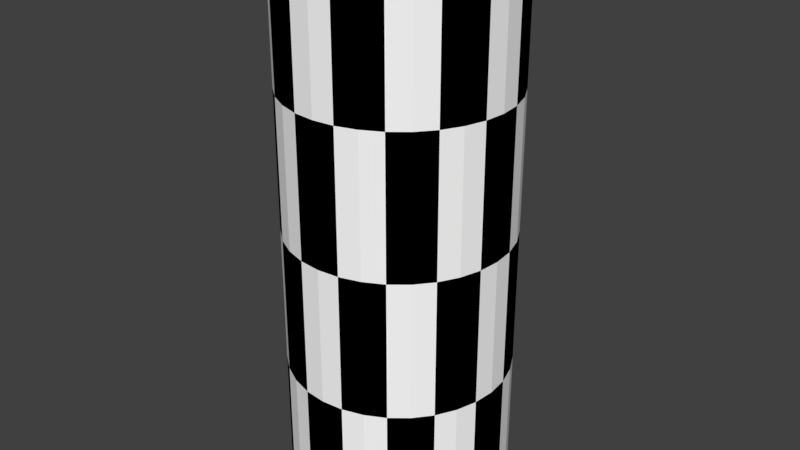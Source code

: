 # Source: malyCylinder.blend  (saved by Blender 2.78.0; exported with 4.5.12 LTS)
import bpy
from mathutils import Matrix  # noqa: F401  (used for matrix-valued properties, if any)

bpy.ops.wm.read_factory_settings(use_empty=True)
scene = bpy.context.scene
scene.name = 'Scene'

# ---- collections
col_collection_1 = bpy.data.collections.new('Collection 1'); scene.collection.children.link(col_collection_1)

# ---- materials (node trees are filled in below, after node groups)
mat_material = bpy.data.materials.new('Material')
mat_material.alpha_threshold = 0.0
mat_material.use_transparent_shadow = False
mat_material.diffuse_color = (1.0, 1.0, 1.0, 1.0)
mat_material.roughness = 0.5
mat_material_001 = bpy.data.materials.new('Material.001')
mat_material_001.alpha_threshold = 0.0
mat_material_001.use_transparent_shadow = False
mat_material_001.diffuse_color = (0.0, 0.0, 0.0, 1.0)
mat_material_001.roughness = 0.5

# ---- material node trees

# ---- world
world_world = bpy.data.worlds.new('World'); scene.world = world_world
world_world.color = (0.05088, 0.05088, 0.05088)
world_world.use_sun_shadow = False
world_world.sun_shadow_jitter_overblur = 0.0
world_world.cycles.sampling_method = 'MANUAL'

# ---- meshes
me_cylinder = bpy.data.meshes.new('Cylinder')
me_cylinder.from_pydata([(0.0, 0.05, -0.125), (0.0, 0.05, 0.125), (0.009755, 0.04904, -0.125), (0.009755, 0.04904, 0.125), (0.01913, 0.04619, -0.125), (0.01913, 0.04619, 0.125), (0.02778, 0.04157, -0.125), (0.02778, 0.04157, 0.125), (0.03536, 0.03536, -0.125), (0.03536, 0.03536, 0.125), (0.04157, 0.02778, -0.125), (0.04157, 0.02778, 0.125), (0.04619, 0.01913, -0.125), (0.04619, 0.01913, 0.125), (0.04904, 0.009755, -0.125), (0.04904, 0.009755, 0.125), (0.05, 3.775e-09, -0.125), (0.05, 3.775e-09, 0.125), (0.04904, -0.009755, -0.125), (0.04904, -0.009755, 0.125), (0.04619, -0.01913, -0.125), (0.04619, -0.01913, 0.125), (0.04157, -0.02778, -0.125), (0.04157, -0.02778, 0.125), (0.03536, -0.03536, -0.125), (0.03536, -0.03536, 0.125), (0.02778, -0.04157, -0.125), (0.02778, -0.04157, 0.125), (0.01913, -0.04619, -0.125), (0.01913, -0.04619, 0.125), (0.009755, -0.04904, -0.125), (0.009755, -0.04904, 0.125), (-1.629e-08, -0.05, -0.125), (-1.629e-08, -0.05, 0.125), (-0.009755, -0.04904, -0.125), (-0.009755, -0.04904, 0.125), (-0.01913, -0.04619, -0.125), (-0.01913, -0.04619, 0.125), (-0.02778, -0.04157, -0.125), (-0.02778, -0.04157, 0.125), (-0.03536, -0.03536, -0.125), (-0.03536, -0.03536, 0.125), (-0.04157, -0.02778, -0.125), (-0.04157, -0.02778, 0.125), (-0.04619, -0.01913, -0.125), (-0.04619, -0.01913, 0.125), (-0.04904, -0.009754, -0.125), (-0.04904, -0.009754, 0.125), (-0.05, 4.828e-08, -0.125), (-0.05, 4.828e-08, 0.125), (-0.04904, 0.009755, -0.125), (-0.04904, 0.009755, 0.125), (-0.04619, 0.01913, -0.125), (-0.04619, 0.01913, 0.125), (-0.04157, 0.02778, -0.125), (-0.04157, 0.02778, 0.125), (-0.03536, 0.03536, -0.125), (-0.03536, 0.03536, 0.125), (-0.02778, 0.04157, -0.125), (-0.02778, 0.04157, 0.125), (-0.01913, 0.04619, -0.125), (-0.01913, 0.04619, 0.125), (-0.009754, 0.04904, -0.125), (-0.009754, 0.04904, 0.125), (0.0, 0.05, 0.0), (0.009755, 0.04904, 0.0), (0.01913, 0.04619, 0.0), (0.02778, 0.04157, 0.0), (0.03536, 0.03536, 0.0), (0.04157, 0.02778, 0.0), (0.04619, 0.01913, 0.0), (0.04904, 0.009755, 0.0), (0.05, 3.775e-09, 0.0), (0.04904, -0.009755, 0.0), (0.04619, -0.01913, 0.0), (0.04157, -0.02778, 0.0), (0.03536, -0.03536, 0.0), (0.02778, -0.04157, 0.0), (0.01913, -0.04619, 0.0), (0.009755, -0.04904, 0.0), (-1.629e-08, -0.05, 0.0), (-0.009755, -0.04904, 0.0), (-0.01913, -0.04619, 0.0), (-0.02778, -0.04157, 0.0), (-0.03536, -0.03536, 0.0), (-0.04157, -0.02778, 0.0), (-0.04619, -0.01913, 0.0), (-0.04904, -0.009754, 0.0), (-0.05, 4.828e-08, 0.0), (-0.04904, 0.009755, 0.0), (-0.04619, 0.01913, 0.0), (-0.04157, 0.02778, 0.0), (-0.03536, 0.03536, 0.0), (-0.02778, 0.04157, 0.0), (-0.01913, 0.04619, 0.0), (-0.009754, 0.04904, 0.0), (0.009755, 0.04904, -0.0625), (0.01913, 0.04619, -0.0625), (0.02778, 0.04157, -0.0625), (0.03536, 0.03536, -0.0625), (0.04157, 0.02778, -0.0625), (0.04619, 0.01913, -0.0625), (0.04904, 0.009755, -0.0625), (0.05, 3.775e-09, -0.0625), (0.04904, -0.009755, -0.0625), (0.04619, -0.01913, -0.0625), (0.04157, -0.02778, -0.0625), (0.03536, -0.03536, -0.0625), (0.02778, -0.04157, -0.0625), (0.01913, -0.04619, -0.0625), (0.009755, -0.04904, -0.0625), (-1.629e-08, -0.05, -0.0625), (-0.009755, -0.04904, -0.0625), (-0.01913, -0.04619, -0.0625), (-0.02778, -0.04157, -0.0625), (-0.03536, -0.03536, -0.0625), (-0.04157, -0.02778, -0.0625), (-0.04619, -0.01913, -0.0625), (-0.04904, -0.009754, -0.0625), (-0.05, 4.828e-08, -0.0625), (-0.04904, 0.009755, -0.0625), (-0.04619, 0.01913, -0.0625), (-0.04157, 0.02778, -0.0625), (-0.03536, 0.03536, -0.0625), (-0.02778, 0.04157, -0.0625), (-0.01913, 0.04619, -0.0625), (-0.009754, 0.04904, -0.0625), (0.0, 0.05, -0.0625), (0.0, 0.05, 0.0625), (0.009755, 0.04904, 0.0625), (0.01913, 0.04619, 0.0625), (0.02778, 0.04157, 0.0625), (0.03536, 0.03536, 0.0625), (0.04157, 0.02778, 0.0625), (0.04619, 0.01913, 0.0625), (0.04904, 0.009755, 0.0625), (0.05, 3.775e-09, 0.0625), (0.04904, -0.009755, 0.0625), (0.04619, -0.01913, 0.0625), (0.04157, -0.02778, 0.0625), (0.03536, -0.03536, 0.0625), (0.02778, -0.04157, 0.0625), (0.01913, -0.04619, 0.0625), (0.009755, -0.04904, 0.0625), (-1.629e-08, -0.05, 0.0625), (-0.009755, -0.04904, 0.0625), (-0.01913, -0.04619, 0.0625), (-0.02778, -0.04157, 0.0625), (-0.03536, -0.03536, 0.0625), (-0.04157, -0.02778, 0.0625), (-0.04619, -0.01913, 0.0625), (-0.04904, -0.009754, 0.0625), (-0.05, 4.828e-08, 0.0625), (-0.04904, 0.009755, 0.0625), (-0.04619, 0.01913, 0.0625), (-0.04157, 0.02778, 0.0625), (-0.03536, 0.03536, 0.0625), (-0.02778, 0.04157, 0.0625), (-0.01913, 0.04619, 0.0625), (-0.009754, 0.04904, 0.0625)], [], [(128, 1, 3, 129), (129, 3, 5, 130), (130, 5, 7, 131), (131, 7, 9, 132), (132, 9, 11, 133), (133, 11, 13, 134), (134, 13, 15, 135), (135, 15, 17, 136), (136, 17, 19, 137), (137, 19, 21, 138), (138, 21, 23, 139), (139, 23, 25, 140), (140, 25, 27, 141), (141, 27, 29, 142), (142, 29, 31, 143), (143, 31, 33, 144), (144, 33, 35, 145), (145, 35, 37, 146), (146, 37, 39, 147), (147, 39, 41, 148), (148, 41, 43, 149), (149, 43, 45, 150), (150, 45, 47, 151), (151, 47, 49, 152), (152, 49, 51, 153), (153, 51, 53, 154), (154, 53, 55, 155), (155, 55, 57, 156), (156, 57, 59, 157), (157, 59, 61, 158), (3, 1, 63, 61, 59, 57, 55, 53, 51, 49, 47, 45, 43, 41, 39, 37, 35, 33, 31, 29, 27, 25, 23, 21, 19, 17, 15, 13, 11, 9, 7, 5), (158, 61, 63, 159), (159, 63, 1, 128), (0, 2, 4, 6, 8, 10, 12, 14, 16, 18, 20, 22, 24, 26, 28, 30, 32, 34, 36, 38, 40, 42, 44, 46, 48, 50, 52, 54, 56, 58, 60, 62), (126, 95, 64, 127), (125, 94, 95, 126), (124, 93, 94, 125), (123, 92, 93, 124), (122, 91, 92, 123), (121, 90, 91, 122), (120, 89, 90, 121), (119, 88, 89, 120), (118, 87, 88, 119), (117, 86, 87, 118), (116, 85, 86, 117), (115, 84, 85, 116), (114, 83, 84, 115), (113, 82, 83, 114), (112, 81, 82, 113), (111, 80, 81, 112), (110, 79, 80, 111), (109, 78, 79, 110), (108, 77, 78, 109), (107, 76, 77, 108), (106, 75, 76, 107), (105, 74, 75, 106), (104, 73, 74, 105), (103, 72, 73, 104), (102, 71, 72, 103), (101, 70, 71, 102), (100, 69, 70, 101), (99, 68, 69, 100), (98, 67, 68, 99), (97, 66, 67, 98), (96, 65, 66, 97), (127, 64, 65, 96), (0, 127, 96, 2), (2, 96, 97, 4), (4, 97, 98, 6), (6, 98, 99, 8), (8, 99, 100, 10), (10, 100, 101, 12), (12, 101, 102, 14), (14, 102, 103, 16), (16, 103, 104, 18), (18, 104, 105, 20), (20, 105, 106, 22), (22, 106, 107, 24), (24, 107, 108, 26), (26, 108, 109, 28), (28, 109, 110, 30), (30, 110, 111, 32), (32, 111, 112, 34), (34, 112, 113, 36), (36, 113, 114, 38), (38, 114, 115, 40), (40, 115, 116, 42), (42, 116, 117, 44), (44, 117, 118, 46), (46, 118, 119, 48), (48, 119, 120, 50), (50, 120, 121, 52), (52, 121, 122, 54), (54, 122, 123, 56), (56, 123, 124, 58), (58, 124, 125, 60), (60, 125, 126, 62), (62, 126, 127, 0), (95, 159, 128, 64), (94, 158, 159, 95), (93, 157, 158, 94), (92, 156, 157, 93), (91, 155, 156, 92), (90, 154, 155, 91), (89, 153, 154, 90), (88, 152, 153, 89), (87, 151, 152, 88), (86, 150, 151, 87), (85, 149, 150, 86), (84, 148, 149, 85), (83, 147, 148, 84), (82, 146, 147, 83), (81, 145, 146, 82), (80, 144, 145, 81), (79, 143, 144, 80), (78, 142, 143, 79), (77, 141, 142, 78), (76, 140, 141, 77), (75, 139, 140, 76), (74, 138, 139, 75), (73, 137, 138, 74), (72, 136, 137, 73), (71, 135, 136, 72), (70, 134, 135, 71), (69, 133, 134, 70), (68, 132, 133, 69), (67, 131, 132, 68), (66, 130, 131, 67), (65, 129, 130, 66), (64, 128, 129, 65)])
me_cylinder.polygons.foreach_set('material_index', [0, 1, 1, 0, 0, 1, 1, 0, 0, 1, 1, 0, 0, 1, 1, 0, 0, 1, 1, 0, 0, 1, 1, 0, 0, 1, 1, 0, 0, 1, 0, 1, 0, 0, 0, 1, 1, 0, 0, 1, 1, 0, 0, 1, 1, 0, 0, 1, 1, 0, 0, 1, 1, 0, 0, 1, 1, 0, 0, 1, 1, 0, 0, 1, 1, 0, 1, 0, 0, 1, 1, 0, 0, 1, 1, 0, 0, 1, 1, 0, 0, 1, 1, 0, 0, 1, 1, 0, 0, 1, 1, 0, 0, 1, 1, 0, 0, 1, 1, 0, 0, 1, 1, 0, 0, 1, 1, 0, 0, 1, 1, 0, 0, 1, 1, 0, 0, 1, 1, 0, 0, 1, 1, 0, 0, 1, 1, 0, 0, 1])
me_cylinder.materials.append(mat_material)
me_cylinder.materials.append(mat_material_001)
me_cylinder.use_remesh_preserve_volume = False
me_cylinder.use_remesh_preserve_attributes = False
me_cylinder.use_mirror_vertex_groups = False
me_cylinder.update()

# ---- objects
ob_cylinder = bpy.data.objects.new('Cylinder', me_cylinder)

# ---- transforms, parenting, visibility, modifiers, constraints
ob_cylinder.location = (0.0, 0.0, 0.125)
ob_cylinder.lineart.crease_threshold = 0.0

# ---- collection membership
col_collection_1.objects.link(ob_cylinder)

# ---- scene / render settings (as saved in the file)
scene.frame_start = 1; scene.frame_end = 250; scene.frame_set(1)
scene.render.engine = 'BLENDER_EEVEE_NEXT'
scene.render.resolution_percentage = 50
scene.render.dither_intensity = 0.0
scene.cycles.use_denoising = False
scene.cycles.samples = 128
scene.cycles.sampling_pattern = 'TABULATED_SOBOL'
scene.cycles.light_sampling_threshold = 0.0
scene.cycles.use_adaptive_sampling = False
scene.cycles.use_light_tree = False
scene.cycles.blur_glossy = 0.0
scene.cycles.sample_clamp_indirect = 0.0
scene.view_settings.view_transform = 'Standard'
bpy.context.view_layer.update()

# ---- added for rendering (the .blend has no active camera and no usable light): camera, sun
cam_auto = bpy.data.cameras.new('AutoCamera')
cam_auto.lens = 50.0
cam_auto.sensor_width = 36.0
cam_auto.clip_end = 1000.0
ob_auto_camera = bpy.data.objects.new('AutoCamera', cam_auto)
scene.collection.objects.link(ob_auto_camera)
ob_auto_camera.location = (0.265751, -0.318901, 0.3376)
ob_auto_camera.rotation_euler = (1.09748, -7.21219e-08, 0.694738)
scene.camera = ob_auto_camera
light_auto_sun = bpy.data.lights.new('AutoSun', 'SUN')
light_auto_sun.energy = 3.0
light_auto_sun.angle = 0.0523599
ob_auto_sun = bpy.data.objects.new('AutoSun', light_auto_sun)
scene.collection.objects.link(ob_auto_sun)
ob_auto_sun.rotation_euler = (0.872665, 0.174533, 0.523599)
bpy.context.view_layer.update()
